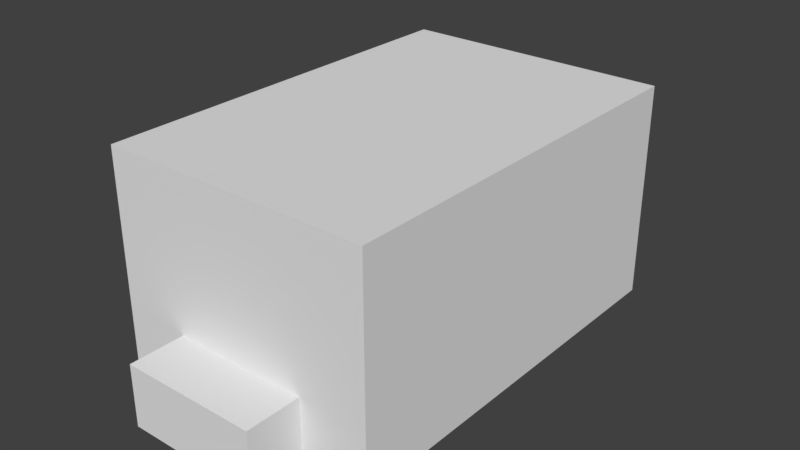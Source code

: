 # Source: map_rextangular.blend  (saved by Blender 2.79.0; exported with 4.5.12 LTS)
import bpy
from mathutils import Matrix  # noqa: F401  (used for matrix-valued properties, if any)

bpy.ops.wm.read_factory_settings(use_empty=True)
scene = bpy.context.scene
scene.name = 'Scene'

# ---- collections
col_collection_1 = bpy.data.collections.new('Collection 1'); scene.collection.children.link(col_collection_1)

# ---- materials (node trees are filled in below, after node groups)
mat_base = bpy.data.materials.new('Base')
mat_base.alpha_threshold = 0.0
mat_base.use_transparent_shadow = False
mat_base.roughness = 0.5

# ---- material node trees

# ---- world
world_world = bpy.data.worlds.new('World'); scene.world = world_world
world_world.color = (0.05088, 0.05088, 0.05088)
world_world.use_sun_shadow = False
world_world.sun_shadow_jitter_overblur = 0.0
world_world.cycles.sampling_method = 'MANUAL'

# ---- meshes
me_cube_001 = bpy.data.meshes.new('Cube.001')
me_cube_001.from_pydata([(7.171, -10.68, -5.723), (7.171, 0.0, -5.723), (7.171, -10.68, 5.723), (7.171, 0.0, -2.46), (7.171, 0.0, 5.723), (7.171, -10.68, -2.46), (3.585, -10.68, -5.723), (3.585, 0.0, -5.723), (3.585, -10.68, -2.46), (3.585, -10.68, 5.723), (3.585, 0.0, 5.723), (3.585, -13.6, -5.723), (3.585, -13.6, -2.46), (-7.171, -10.68, -5.723), (0.0, -10.68, -5.723), (0.0, 0.0, -5.723), (-7.171, 0.0, -5.723), (-7.171, -10.68, 5.723), (0.0, -10.68, 5.723), (-7.171, 0.0, -2.46), (0.0, 0.0, 5.723), (-7.171, 0.0, 5.723), (-7.171, -10.68, -2.46), (0.0, -10.68, -2.46), (-3.585, -10.68, -5.723), (-3.585, 0.0, -5.723), (-3.585, -10.68, -2.46), (-3.585, -10.68, 5.723), (-3.585, 0.0, 5.723), (0.0, -13.6, -5.723), (0.0, -13.6, -2.46), (-3.585, -13.6, -5.723), (-3.585, -13.6, -2.46)], [], [(7, 6, 0, 1), (8, 12, 30, 23), (1, 0, 5, 3), (10, 4, 2, 9), (9, 8, 23, 18), (4, 3, 5, 2), (2, 5, 8, 9), (20, 10, 9, 18), (0, 6, 8, 5), (15, 14, 6, 7), (11, 29, 30, 12), (14, 29, 11, 6), (6, 11, 12, 8), (25, 16, 13, 24), (26, 23, 30, 32), (16, 19, 22, 13), (28, 27, 17, 21), (27, 18, 23, 26), (21, 17, 22, 19), (17, 27, 26, 22), (20, 18, 27, 28), (13, 22, 26, 24), (15, 25, 24, 14), (31, 32, 30, 29), (14, 24, 31, 29), (24, 26, 32, 31)])
_uv = me_cube_001.uv_layers.new(name='UVMap')
_uv.uv.foreach_set('vector', [0.4255, 0.2617, 0.4255, 0.4873, 0.3498, 0.4873, 0.3498, 0.2617, 0.9248, 0.7916, 0.8159, 0.7764, 0.7715, 0.7345, 0.8423, 0.6215, 0.8778, 0.2475, 0.6511, 0.2475, 0.6511, 0.1782, 0.8778, 0.1782, 0.5762, 0.0141, 0.6511, 0.0141, 0.6511, 0.2371, 0.5762, 0.2371, 0.575, 0.004422, 0.575, 0.1782, 0.4988, 0.1782, 0.4988, 0.004422, 0.8778, 0.004422, 0.8778, 0.1782, 0.6511, 0.1782, 0.6511, 0.004422, 0.6511, 0.004422, 0.6511, 0.1782, 0.575, 0.1782, 0.575, 0.004422, 0.5013, 0.0141, 0.5762, 0.0141, 0.5762, 0.2371, 0.5013, 0.2371, 0.6511, 0.2475, 0.575, 0.2475, 0.575, 0.1782, 0.6511, 0.1782, 0.5013, 0.2617, 0.5013, 0.4873, 0.4255, 0.4873, 0.4255, 0.2617, 0.7977, 0.8163, 0.7336, 0.795, 0.7715, 0.7345, 0.8159, 0.7764, 0.6872, 0.8691, 0.7336, 0.795, 0.7977, 0.8163, 0.8223, 0.9066, 0.8223, 0.9066, 0.7977, 0.8163, 0.8159, 0.7764, 0.9248, 0.7916, 0.5771, 0.2617, 0.6529, 0.2617, 0.6529, 0.4873, 0.5771, 0.4873, 0.6533, 0.6215, 0.8423, 0.6215, 0.7715, 0.7345, 0.7145, 0.7129, 0.1198, 0.2475, 0.1198, 0.1782, 0.3465, 0.1782, 0.3465, 0.2475, 0.4264, 0.0141, 0.4264, 0.2371, 0.3515, 0.2371, 0.3515, 0.0141, 0.4227, 0.004422, 0.4988, 0.004422, 0.4988, 0.1782, 0.4227, 0.1782, 0.1198, 0.004422, 0.3465, 0.004422, 0.3465, 0.1782, 0.1198, 0.1782, 0.3465, 0.004422, 0.4227, 0.004422, 0.4227, 0.1782, 0.3465, 0.1782, 0.5013, 0.0141, 0.5013, 0.2371, 0.4264, 0.2371, 0.4264, 0.0141, 0.3465, 0.2475, 0.3465, 0.1782, 0.4227, 0.1782, 0.4227, 0.2475, 0.5013, 0.2617, 0.5771, 0.2617, 0.5771, 0.4873, 0.5013, 0.4873, 0.6865, 0.7466, 0.7145, 0.7129, 0.7715, 0.7345, 0.7336, 0.795, 0.6872, 0.8691, 0.5945, 0.7639, 0.6865, 0.7466, 0.7336, 0.795, 0.5945, 0.7639, 0.6533, 0.6215, 0.7145, 0.7129, 0.6865, 0.7466])
me_cube_001.materials.append(mat_base)
me_cube_001.use_remesh_preserve_volume = False
me_cube_001.use_remesh_preserve_attributes = False
me_cube_001.use_mirror_vertex_groups = False
me_cube_001.update()

# ---- objects
ob_cube = bpy.data.objects.new('Cube', me_cube_001)

# ---- transforms, parenting, visibility, modifiers, constraints
ob_cube.location = (0.0, 0.0, 5.724)
ob_cube.lineart.crease_threshold = 0.0
_m = ob_cube.modifiers.new('Mirror', 'MIRROR')
_m.use_axis = (False, True, False)
_m.use_mirror_u = True

# ---- collection membership
col_collection_1.objects.link(ob_cube)

# ---- scene / render settings (as saved in the file)
scene.frame_start = 1; scene.frame_end = 250; scene.frame_set(1)
scene.render.engine = 'BLENDER_EEVEE_NEXT'
scene.render.resolution_percentage = 50
scene.render.dither_intensity = 0.0
scene.cycles.use_denoising = False
scene.cycles.samples = 128
scene.cycles.sampling_pattern = 'TABULATED_SOBOL'
scene.cycles.use_adaptive_sampling = False
scene.cycles.use_light_tree = False
scene.cycles.blur_glossy = 0.0
scene.cycles.sample_clamp_indirect = 0.0
scene.view_settings.view_transform = 'Standard'
bpy.context.view_layer.update()

# ---- added for rendering (the .blend has no active camera and no usable light): camera, sun
cam_auto = bpy.data.cameras.new('AutoCamera')
cam_auto.lens = 50.0
cam_auto.sensor_width = 36.0
cam_auto.clip_end = 1000.0
ob_auto_camera = bpy.data.objects.new('AutoCamera', cam_auto)
scene.collection.objects.link(ob_auto_camera)
ob_auto_camera.location = (30.3517, -36.4221, 30.0058)
ob_auto_camera.rotation_euler = (1.09748, -7.21219e-08, 0.694738)
scene.camera = ob_auto_camera
light_auto_sun = bpy.data.lights.new('AutoSun', 'SUN')
light_auto_sun.energy = 3.0
light_auto_sun.angle = 0.0523599
ob_auto_sun = bpy.data.objects.new('AutoSun', light_auto_sun)
scene.collection.objects.link(ob_auto_sun)
ob_auto_sun.rotation_euler = (0.872665, 0.174533, 0.523599)
bpy.context.view_layer.update()
